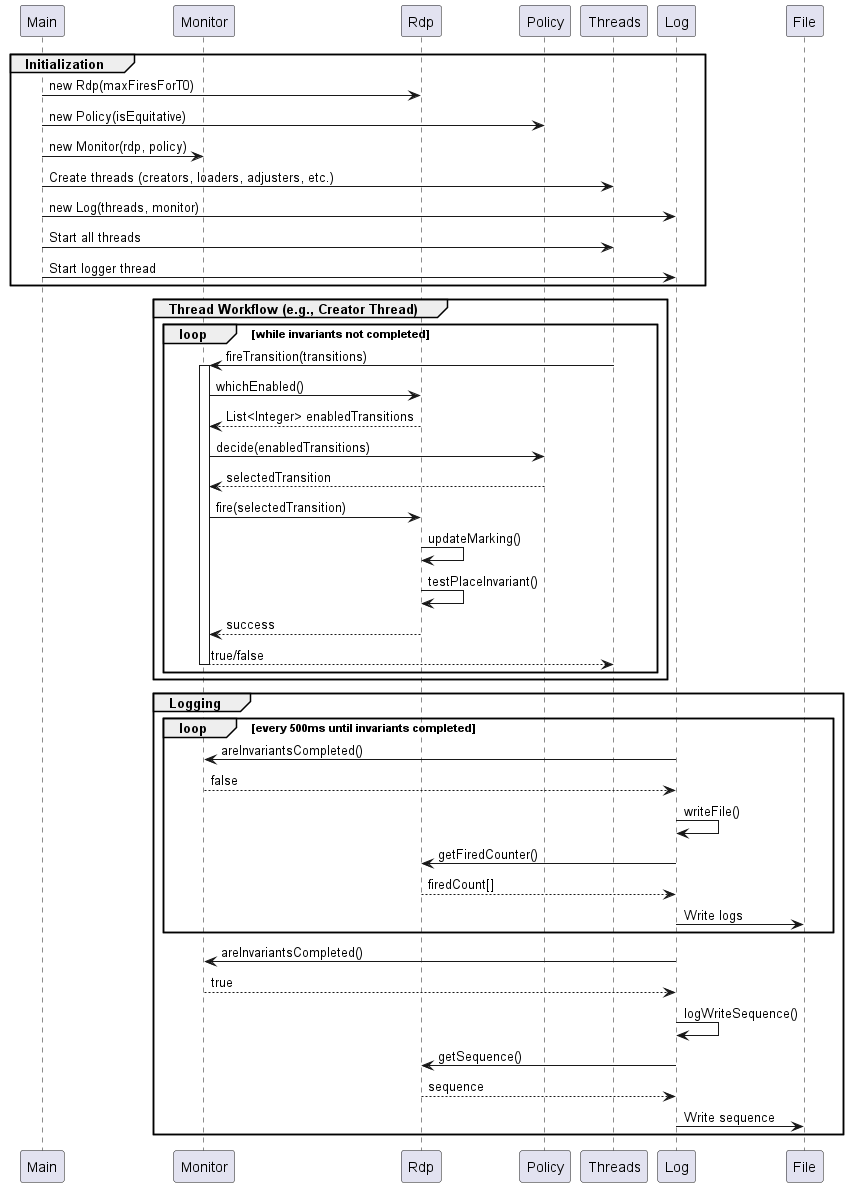

The diagram above was rendered by PlantUML. Its source (embedded in the PNG):
@startuml

participant Main
participant Monitor
participant Rdp
participant Policy
participant Threads
participant Log

group Initialization
  Main -> Rdp: new Rdp(maxFiresForT0)
  Main -> Policy: new Policy(isEquitative)
  Main -> Monitor: new Monitor(rdp, policy)
  Main -> Threads: Create threads (creators, loaders, adjusters, etc.)
  Main -> Log: new Log(threads, monitor)
  Main -> Threads: Start all threads
  Main -> Log: Start logger thread
end

group Thread Workflow (e.g., Creator Thread)
  loop while invariants not completed
    Threads -> Monitor: fireTransition(transitions)
    activate Monitor
      Monitor -> Rdp: whichEnabled()
      Rdp --> Monitor: List<Integer> enabledTransitions
      Monitor -> Policy: decide(enabledTransitions)
      Policy --> Monitor: selectedTransition
      Monitor -> Rdp: fire(selectedTransition)
      Rdp -> Rdp: updateMarking()
      Rdp -> Rdp: testPlaceInvariant()
      Rdp --> Monitor: success
      Monitor --> Threads: true/false
    deactivate Monitor
  end
end

group Logging
  loop every 500ms until invariants completed
    Log -> Monitor: areInvariantsCompleted()
    Monitor --> Log: false
    Log -> Log: writeFile()
    Log -> Rdp: getFiredCounter()
    Rdp --> Log: firedCount[]
    Log -> File: Write logs
  end

  Log -> Monitor: areInvariantsCompleted()
  Monitor --> Log: true
  Log -> Log: logWriteSequence()
  Log -> Rdp: getSequence()
  Rdp --> Log: sequence
  Log -> File: Write sequence
end

@enduml